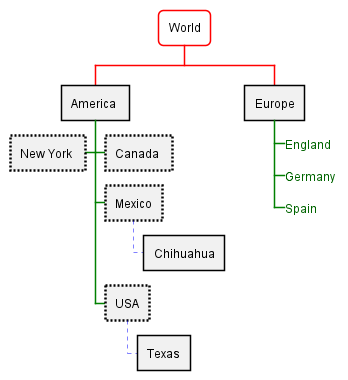

The diagram above was rendered by PlantUML. Its source (embedded in the PNG):
@startwbs
<style>
wbsDiagram {
  // all lines (meaning connector and borders, there are no other lines in WBS) are black by default
  Linecolor black
  arrow {
    // note that connector are actually "arrow" even if they don't look like as arrow
    // This is to be consistent with other UML diagrams. Not 100% sure that it's a good idea
    // So now connector are green
    LineColor green
  }
  :depth(0) {
      // will target root node
      BackgroundColor White
      RoundCorner 10
      LineColor red
      // Because we are targetting depth(0) for everything, border and connector for level 0 will be red
  }
  arrow {
    :depth(2) {
      // Targetting only connector between Mexico-Chihuahua and USA-Texas
      LineColor blue
      LineStyle 4
      LineThickness .5
    }
  }
  node {
    :depth(2) {
      LineStyle 2
      LineThickness 2.5
    }
  }
  boxless {
    // will target boxless node with '_'
    FontColor darkgreen
  }  
}
</style>
* World
** America 
*** Canada 
*** Mexico
**** Chihuahua
*** USA
**** Texas
***< New York 
** Europe
***_  England
***_  Germany
***_  Spain
@endwbs